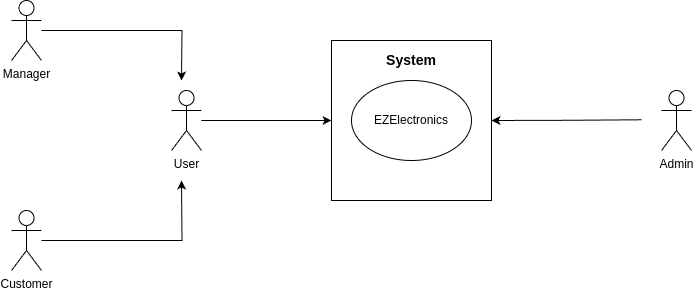

The diagram above was exported from draw.io. Its source (the exported page's mxGraphModel, read from the mxfile embedded in the PNG):
<mxGraphModel dx="1290" dy="573" grid="1" gridSize="10" guides="1" tooltips="1" connect="1" arrows="1" fold="1" page="1" pageScale="1" pageWidth="827" pageHeight="1169" math="0" shadow="0">
  <root>
    <mxCell id="0" />
    <mxCell id="1" parent="0" />
    <mxCell id="p54El5SsamqjSw6KsfPm-6" style="edgeStyle=orthogonalEdgeStyle;rounded=0;orthogonalLoop=1;jettySize=auto;html=1;" parent="1" source="p54El5SsamqjSw6KsfPm-1" edge="1">
      <mxGeometry relative="1" as="geometry">
        <mxPoint x="220" y="140" as="targetPoint" />
      </mxGeometry>
    </mxCell>
    <mxCell id="p54El5SsamqjSw6KsfPm-1" value="Manager" style="shape=umlActor;verticalLabelPosition=bottom;verticalAlign=top;html=1;outlineConnect=0;" parent="1" vertex="1">
      <mxGeometry x="50" y="60" width="30" height="60" as="geometry" />
    </mxCell>
    <mxCell id="p54El5SsamqjSw6KsfPm-7" style="edgeStyle=orthogonalEdgeStyle;rounded=0;orthogonalLoop=1;jettySize=auto;html=1;" parent="1" source="p54El5SsamqjSw6KsfPm-2" edge="1">
      <mxGeometry relative="1" as="geometry">
        <mxPoint x="220" y="240" as="targetPoint" />
      </mxGeometry>
    </mxCell>
    <mxCell id="p54El5SsamqjSw6KsfPm-2" value="Customer" style="shape=umlActor;verticalLabelPosition=bottom;verticalAlign=top;html=1;outlineConnect=0;" parent="1" vertex="1">
      <mxGeometry x="50" y="270" width="30" height="60" as="geometry" />
    </mxCell>
    <mxCell id="u9MWLa2U6dhtWJUGn0_A-3" style="edgeStyle=orthogonalEdgeStyle;rounded=0;orthogonalLoop=1;jettySize=auto;html=1;entryX=0;entryY=0.5;entryDx=0;entryDy=0;" parent="1" source="p54El5SsamqjSw6KsfPm-8" target="u9MWLa2U6dhtWJUGn0_A-1" edge="1">
      <mxGeometry relative="1" as="geometry" />
    </mxCell>
    <mxCell id="p54El5SsamqjSw6KsfPm-8" value="User" style="shape=umlActor;verticalLabelPosition=bottom;verticalAlign=top;html=1;outlineConnect=0;" parent="1" vertex="1">
      <mxGeometry x="210" y="150" width="30" height="60" as="geometry" />
    </mxCell>
    <mxCell id="p54El5SsamqjSw6KsfPm-9" value="EZElectronics" style="ellipse;whiteSpace=wrap;html=1;" parent="1" vertex="1">
      <mxGeometry x="390" y="140" width="120" height="80" as="geometry" />
    </mxCell>
    <mxCell id="p54El5SsamqjSw6KsfPm-14" style="edgeStyle=orthogonalEdgeStyle;rounded=0;orthogonalLoop=1;jettySize=auto;html=1;entryX=1;entryY=0.5;entryDx=0;entryDy=0;" parent="1" target="u9MWLa2U6dhtWJUGn0_A-1" edge="1">
      <mxGeometry relative="1" as="geometry">
        <mxPoint x="520" y="179.29000000000002" as="targetPoint" />
        <mxPoint x="680" y="179.29000000000002" as="sourcePoint" />
      </mxGeometry>
    </mxCell>
    <mxCell id="p54El5SsamqjSw6KsfPm-11" value="Admin" style="shape=umlActor;verticalLabelPosition=bottom;verticalAlign=top;html=1;outlineConnect=0;" parent="1" vertex="1">
      <mxGeometry x="700" y="150" width="30" height="60" as="geometry" />
    </mxCell>
    <mxCell id="u9MWLa2U6dhtWJUGn0_A-1" value="&lt;h3 style=&quot;margin-top: 0px; margin-bottom: 0px; padding-top: 0px; padding-bottom: 120px;&quot;&gt;System&lt;/h3&gt;" style="rounded=0;whiteSpace=wrap;html=1;gradientColor=default;fillColor=none;" parent="1" vertex="1">
      <mxGeometry x="370" y="100" width="160" height="160" as="geometry" />
    </mxCell>
  </root>
</mxGraphModel>